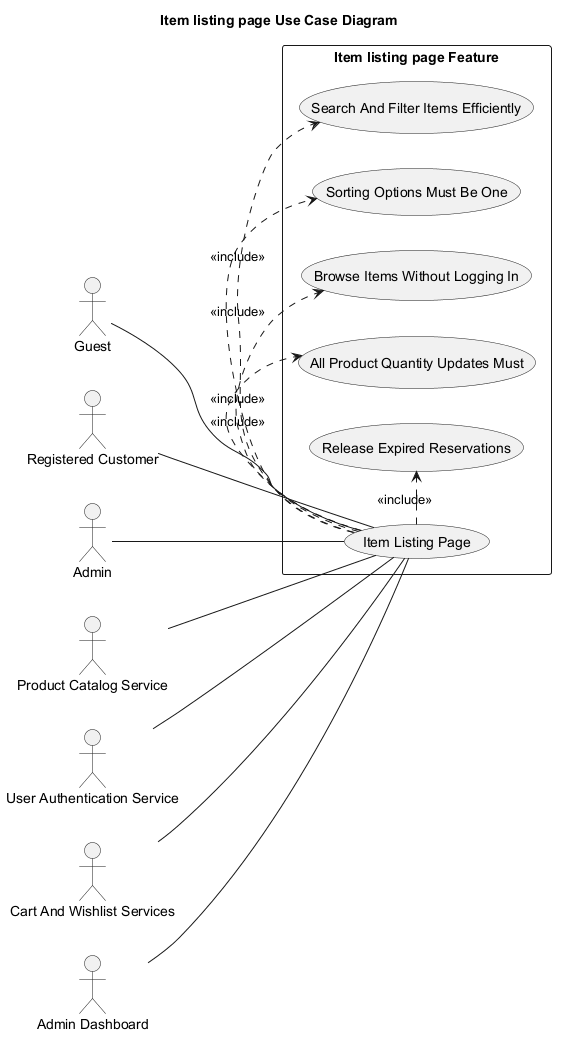

The diagram above was rendered by PlantUML. Its source (embedded in the PNG):
@startuml
' Auto-generated by AutoForge Architecture Agent
' Diagram type: UML Use Case Diagram
left to right direction
skinparam packageStyle rectangle
skinparam shadowing false

title Item listing page Use Case Diagram

actor "Guest" as ACT_001
actor "Registered Customer" as ACT_002
actor "Admin" as ACT_003
actor "Product Catalog Service" as ACT_004
actor "User Authentication Service" as ACT_005
actor "Cart And Wishlist Services" as ACT_006
actor "Admin Dashboard" as ACT_007

rectangle "Item listing page Feature" {
  usecase "Item Listing Page" as UC_001
  usecase "Search And Filter Items Efficiently" as UC_002
  usecase "Sorting Options Must Be One" as UC_003
  usecase "Browse Items Without Logging In" as UC_004
  usecase "All Product Quantity Updates Must" as UC_005
  usecase "Release Expired Reservations" as UC_006
}

ACT_001 -- UC_001
ACT_002 -- UC_001
ACT_003 -- UC_001
ACT_004 -- UC_001
ACT_005 -- UC_001
ACT_006 -- UC_001
ACT_007 -- UC_001
UC_001 .> UC_002 : <<include>>
UC_001 .> UC_003 : <<include>>
UC_001 .> UC_004 : <<include>>
UC_001 .> UC_005 : <<include>>
UC_001 .> UC_006 : <<include>>

@enduml